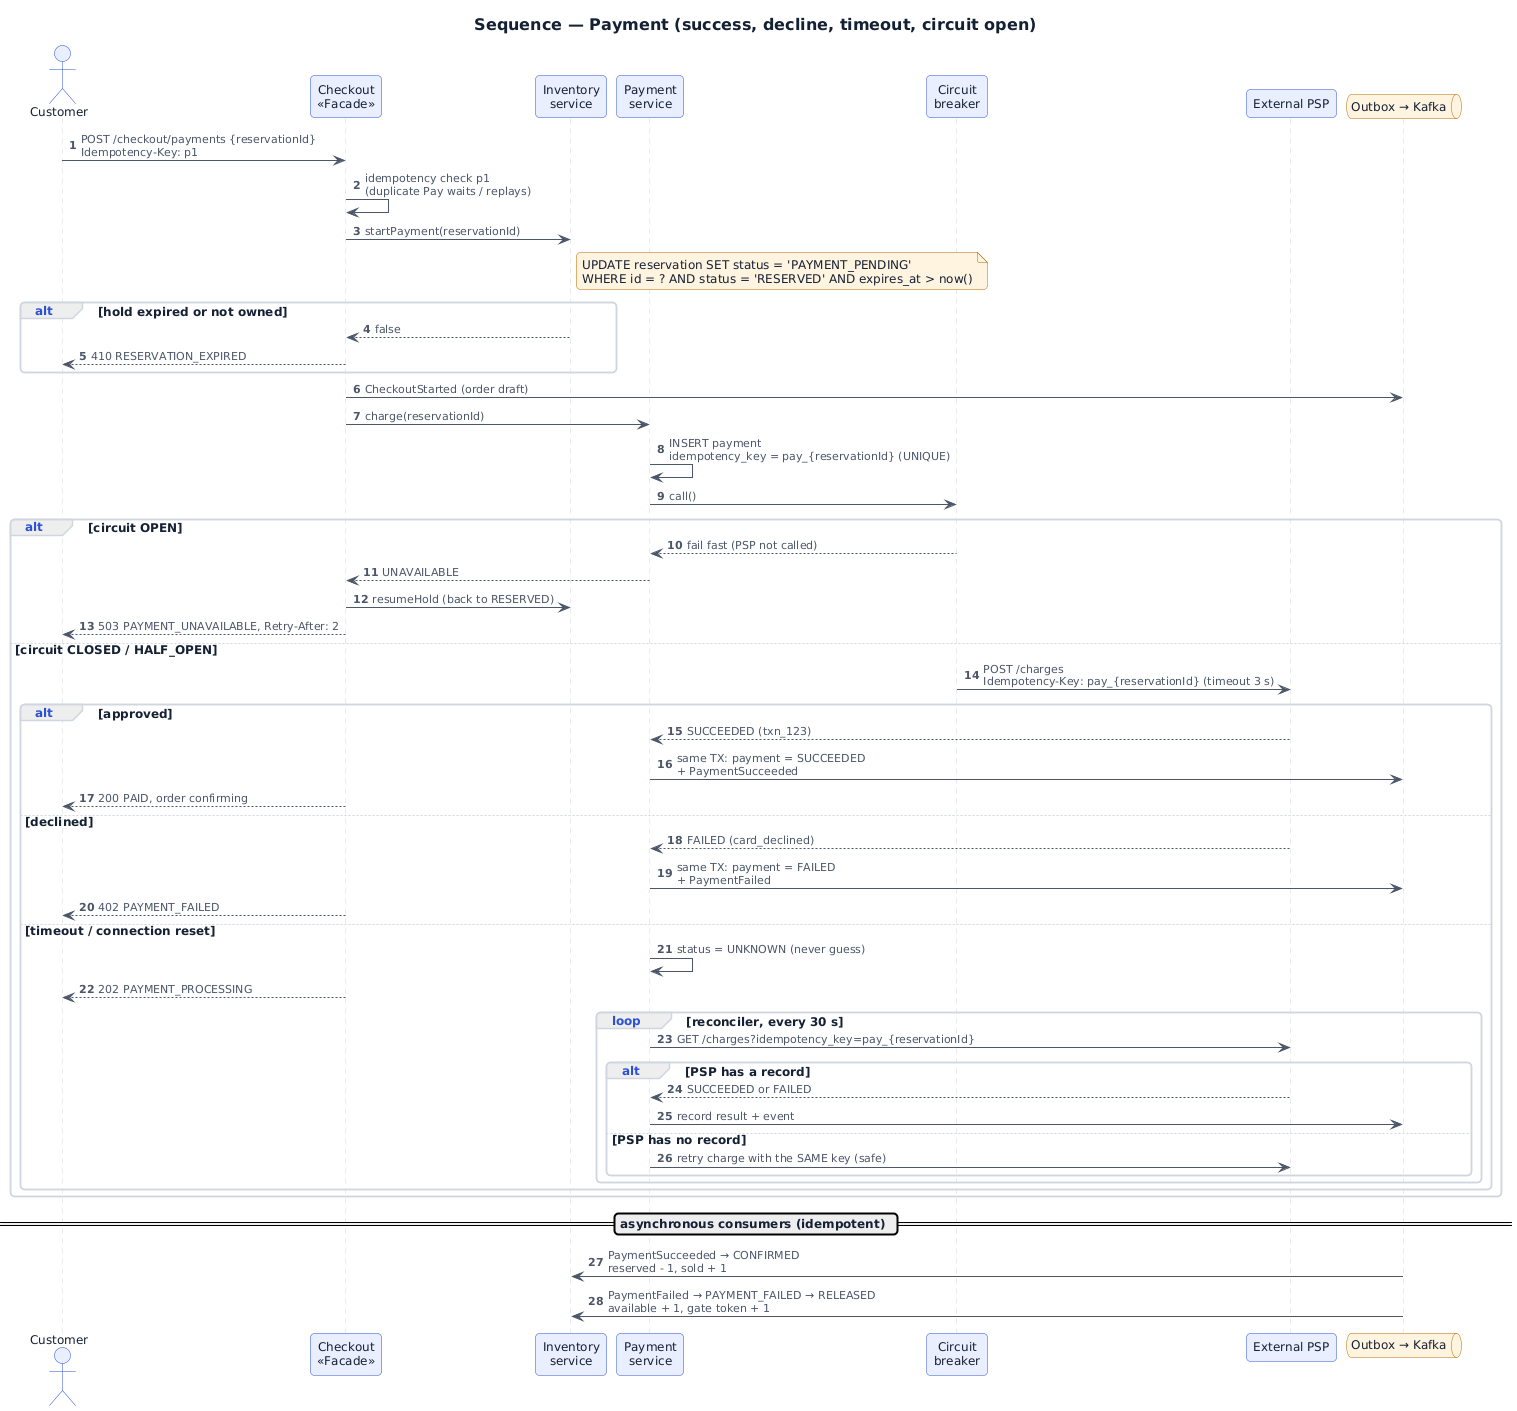

The diagram above was rendered by PlantUML. Its source (embedded in the PNG):
@startuml 03_sequence_payment
skinparam backgroundColor #FFFFFF
skinparam shadowing false
skinparam roundCorner 8
skinparam defaultFontSize 12
skinparam defaultFontColor #142033
skinparam ArrowColor #4B5669
skinparam ArrowFontColor #4B5669
skinparam ArrowFontSize 11
skinparam TitleFontSize 16
skinparam TitleFontStyle bold
skinparam NoteBackgroundColor #FFF4E0
skinparam NoteBorderColor #B26B00
skinparam NoteFontColor #142033
skinparam ClassBackgroundColor #FFFFFF
skinparam ClassBorderColor #2B50D6
skinparam ClassHeaderBackgroundColor #EAEFFF
skinparam ClassAttributeIconSize 0
skinparam StereotypeCBackgroundColor #EAEFFF
skinparam InterfaceBackgroundColor #FFFFFF
skinparam ParticipantBackgroundColor #EAEFFF
skinparam ParticipantBorderColor #2B50D6
skinparam ActorBackgroundColor #EAEFFF
skinparam ActorBorderColor #2B50D6
skinparam DatabaseBackgroundColor #F4F6F9
skinparam DatabaseBorderColor #4B5669
skinparam QueueBackgroundColor #FFF4E0
skinparam QueueBorderColor #B26B00
skinparam SequenceLifeLineBorderColor #CFD6E0
skinparam SequenceGroupBorderColor #CFD6E0
skinparam SequenceGroupHeaderFontColor #2B50D6
skinparam SequenceBoxBorderColor #E1E6ED
skinparam StateBackgroundColor #EAEFFF
skinparam StateBorderColor #2B50D6
skinparam ComponentBackgroundColor #FFFFFF
skinparam ComponentBorderColor #2B50D6
skinparam NodeBackgroundColor #F8F9FB
skinparam NodeBorderColor #4B5669
skinparam PackageBorderColor #CFD6E0
skinparam UsecaseBackgroundColor #EAEFFF
skinparam UsecaseBorderColor #2B50D6
skinparam EntityBackgroundColor #FFFFFF
skinparam EntityBorderColor #2B50D6

title Sequence — Payment (success, decline, timeout, circuit open)
autonumber
actor Customer as C
participant "Checkout\n<<Facade>>" as CK
participant "Inventory\nservice" as INV
participant "Payment\nservice" as PAY
participant "Circuit\nbreaker" as CB
participant "External PSP" as PSP
queue "Outbox → Kafka" as K

C -> CK : POST /checkout/payments {reservationId}\nIdempotency-Key: p1
CK -> CK : idempotency check p1\n(duplicate Pay waits / replays)
CK -> INV : startPayment(reservationId)
note right of INV
  UPDATE reservation SET status = 'PAYMENT_PENDING'
  WHERE id = ? AND status = 'RESERVED' AND expires_at > now()
end note
alt hold expired or not owned
  INV --> CK : false
  CK --> C : 410 RESERVATION_EXPIRED
end
CK -> K : CheckoutStarted (order draft)
CK -> PAY : charge(reservationId)
PAY -> PAY : INSERT payment\nidempotency_key = pay_{reservationId} (UNIQUE)
PAY -> CB : call()
alt circuit OPEN
  CB --> PAY : fail fast (PSP not called)
  PAY --> CK : UNAVAILABLE
  CK -> INV : resumeHold (back to RESERVED)
  CK --> C : 503 PAYMENT_UNAVAILABLE, Retry-After: 2
else circuit CLOSED / HALF_OPEN
  CB -> PSP : POST /charges\nIdempotency-Key: pay_{reservationId} (timeout 3 s)
  alt approved
    PSP --> PAY : SUCCEEDED (txn_123)
    PAY -> K : same TX: payment = SUCCEEDED\n+ PaymentSucceeded
    CK --> C : 200 PAID, order confirming
  else declined
    PSP --> PAY : FAILED (card_declined)
    PAY -> K : same TX: payment = FAILED\n+ PaymentFailed
    CK --> C : 402 PAYMENT_FAILED
  else timeout / connection reset
    PAY -> PAY : status = UNKNOWN (never guess)
    CK --> C : 202 PAYMENT_PROCESSING
    loop reconciler, every 30 s
      PAY -> PSP : GET /charges?idempotency_key=pay_{reservationId}
      alt PSP has a record
        PSP --> PAY : SUCCEEDED or FAILED
        PAY -> K : record result + event
      else PSP has no record
        PAY -> PSP : retry charge with the SAME key (safe)
      end
    end
  end
end
== asynchronous consumers (idempotent) ==
K -> INV : PaymentSucceeded → CONFIRMED\nreserved - 1, sold + 1
K -> INV : PaymentFailed → PAYMENT_FAILED → RELEASED\navailable + 1, gate token + 1

@enduml